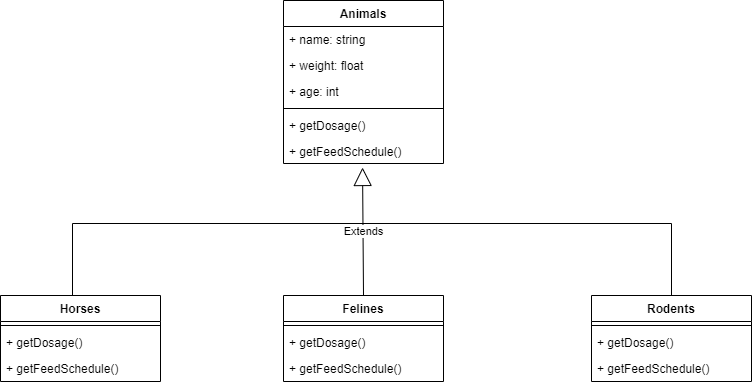

The diagram above was exported from draw.io. Its source (the exported page's mxGraphModel, read from the mxfile embedded in the PNG):
<mxGraphModel dx="1420" dy="802" grid="0" gridSize="10" guides="1" tooltips="1" connect="1" arrows="1" fold="1" page="1" pageScale="1" pageWidth="827" pageHeight="1169" math="0" shadow="0">
  <root>
    <mxCell id="WIyWlLk6GJQsqaUBKTNV-0" />
    <mxCell id="WIyWlLk6GJQsqaUBKTNV-1" parent="WIyWlLk6GJQsqaUBKTNV-0" />
    <mxCell id="5SutnVtmLOqFhx9YDLVs-4" value="Animals" style="swimlane;fontStyle=1;align=center;verticalAlign=top;childLayout=stackLayout;horizontal=1;startSize=26;horizontalStack=0;resizeParent=1;resizeParentMax=0;resizeLast=0;collapsible=1;marginBottom=0;" vertex="1" parent="WIyWlLk6GJQsqaUBKTNV-1">
      <mxGeometry x="334" y="59" width="160" height="163" as="geometry" />
    </mxCell>
    <mxCell id="5SutnVtmLOqFhx9YDLVs-5" value="+ name: string" style="text;strokeColor=none;fillColor=none;align=left;verticalAlign=top;spacingLeft=4;spacingRight=4;overflow=hidden;rotatable=0;points=[[0,0.5],[1,0.5]];portConstraint=eastwest;" vertex="1" parent="5SutnVtmLOqFhx9YDLVs-4">
      <mxGeometry y="26" width="160" height="26" as="geometry" />
    </mxCell>
    <mxCell id="5SutnVtmLOqFhx9YDLVs-9" value="+ weight: float" style="text;strokeColor=none;fillColor=none;align=left;verticalAlign=top;spacingLeft=4;spacingRight=4;overflow=hidden;rotatable=0;points=[[0,0.5],[1,0.5]];portConstraint=eastwest;" vertex="1" parent="5SutnVtmLOqFhx9YDLVs-4">
      <mxGeometry y="52" width="160" height="26" as="geometry" />
    </mxCell>
    <mxCell id="5SutnVtmLOqFhx9YDLVs-8" value="+ age: int" style="text;strokeColor=none;fillColor=none;align=left;verticalAlign=top;spacingLeft=4;spacingRight=4;overflow=hidden;rotatable=0;points=[[0,0.5],[1,0.5]];portConstraint=eastwest;" vertex="1" parent="5SutnVtmLOqFhx9YDLVs-4">
      <mxGeometry y="78" width="160" height="26" as="geometry" />
    </mxCell>
    <mxCell id="5SutnVtmLOqFhx9YDLVs-6" value="" style="line;strokeWidth=1;fillColor=none;align=left;verticalAlign=middle;spacingTop=-1;spacingLeft=3;spacingRight=3;rotatable=0;labelPosition=right;points=[];portConstraint=eastwest;" vertex="1" parent="5SutnVtmLOqFhx9YDLVs-4">
      <mxGeometry y="104" width="160" height="8" as="geometry" />
    </mxCell>
    <mxCell id="5SutnVtmLOqFhx9YDLVs-7" value="+ getDosage()&#10;" style="text;strokeColor=none;fillColor=none;align=left;verticalAlign=top;spacingLeft=4;spacingRight=4;overflow=hidden;rotatable=0;points=[[0,0.5],[1,0.5]];portConstraint=eastwest;" vertex="1" parent="5SutnVtmLOqFhx9YDLVs-4">
      <mxGeometry y="112" width="160" height="26" as="geometry" />
    </mxCell>
    <mxCell id="5SutnVtmLOqFhx9YDLVs-10" value="+ getFeedSchedule()" style="text;strokeColor=none;fillColor=none;align=left;verticalAlign=top;spacingLeft=4;spacingRight=4;overflow=hidden;rotatable=0;points=[[0,0.5],[1,0.5]];portConstraint=eastwest;" vertex="1" parent="5SutnVtmLOqFhx9YDLVs-4">
      <mxGeometry y="138" width="160" height="25" as="geometry" />
    </mxCell>
    <mxCell id="5SutnVtmLOqFhx9YDLVs-11" value="Horses" style="swimlane;fontStyle=1;align=center;verticalAlign=top;childLayout=stackLayout;horizontal=1;startSize=26;horizontalStack=0;resizeParent=1;resizeParentMax=0;resizeLast=0;collapsible=1;marginBottom=0;" vertex="1" parent="WIyWlLk6GJQsqaUBKTNV-1">
      <mxGeometry x="51" y="354" width="160" height="86" as="geometry" />
    </mxCell>
    <mxCell id="5SutnVtmLOqFhx9YDLVs-13" value="" style="line;strokeWidth=1;fillColor=none;align=left;verticalAlign=middle;spacingTop=-1;spacingLeft=3;spacingRight=3;rotatable=0;labelPosition=right;points=[];portConstraint=eastwest;" vertex="1" parent="5SutnVtmLOqFhx9YDLVs-11">
      <mxGeometry y="26" width="160" height="8" as="geometry" />
    </mxCell>
    <mxCell id="5SutnVtmLOqFhx9YDLVs-14" value="+ getDosage()" style="text;strokeColor=none;fillColor=none;align=left;verticalAlign=top;spacingLeft=4;spacingRight=4;overflow=hidden;rotatable=0;points=[[0,0.5],[1,0.5]];portConstraint=eastwest;" vertex="1" parent="5SutnVtmLOqFhx9YDLVs-11">
      <mxGeometry y="34" width="160" height="26" as="geometry" />
    </mxCell>
    <mxCell id="5SutnVtmLOqFhx9YDLVs-23" value="+ getFeedSchedule()" style="text;strokeColor=none;fillColor=none;align=left;verticalAlign=top;spacingLeft=4;spacingRight=4;overflow=hidden;rotatable=0;points=[[0,0.5],[1,0.5]];portConstraint=eastwest;" vertex="1" parent="5SutnVtmLOqFhx9YDLVs-11">
      <mxGeometry y="60" width="160" height="26" as="geometry" />
    </mxCell>
    <mxCell id="5SutnVtmLOqFhx9YDLVs-15" value="Felines" style="swimlane;fontStyle=1;align=center;verticalAlign=top;childLayout=stackLayout;horizontal=1;startSize=26;horizontalStack=0;resizeParent=1;resizeParentMax=0;resizeLast=0;collapsible=1;marginBottom=0;" vertex="1" parent="WIyWlLk6GJQsqaUBKTNV-1">
      <mxGeometry x="334" y="354" width="160" height="86" as="geometry" />
    </mxCell>
    <mxCell id="5SutnVtmLOqFhx9YDLVs-17" value="" style="line;strokeWidth=1;fillColor=none;align=left;verticalAlign=middle;spacingTop=-1;spacingLeft=3;spacingRight=3;rotatable=0;labelPosition=right;points=[];portConstraint=eastwest;" vertex="1" parent="5SutnVtmLOqFhx9YDLVs-15">
      <mxGeometry y="26" width="160" height="8" as="geometry" />
    </mxCell>
    <mxCell id="5SutnVtmLOqFhx9YDLVs-18" value="+ getDosage()" style="text;strokeColor=none;fillColor=none;align=left;verticalAlign=top;spacingLeft=4;spacingRight=4;overflow=hidden;rotatable=0;points=[[0,0.5],[1,0.5]];portConstraint=eastwest;" vertex="1" parent="5SutnVtmLOqFhx9YDLVs-15">
      <mxGeometry y="34" width="160" height="26" as="geometry" />
    </mxCell>
    <mxCell id="5SutnVtmLOqFhx9YDLVs-24" value="+ getFeedSchedule()" style="text;strokeColor=none;fillColor=none;align=left;verticalAlign=top;spacingLeft=4;spacingRight=4;overflow=hidden;rotatable=0;points=[[0,0.5],[1,0.5]];portConstraint=eastwest;" vertex="1" parent="5SutnVtmLOqFhx9YDLVs-15">
      <mxGeometry y="60" width="160" height="26" as="geometry" />
    </mxCell>
    <mxCell id="5SutnVtmLOqFhx9YDLVs-19" value="Rodents" style="swimlane;fontStyle=1;align=center;verticalAlign=top;childLayout=stackLayout;horizontal=1;startSize=26;horizontalStack=0;resizeParent=1;resizeParentMax=0;resizeLast=0;collapsible=1;marginBottom=0;" vertex="1" parent="WIyWlLk6GJQsqaUBKTNV-1">
      <mxGeometry x="642" y="354" width="160" height="86" as="geometry" />
    </mxCell>
    <mxCell id="5SutnVtmLOqFhx9YDLVs-21" value="" style="line;strokeWidth=1;fillColor=none;align=left;verticalAlign=middle;spacingTop=-1;spacingLeft=3;spacingRight=3;rotatable=0;labelPosition=right;points=[];portConstraint=eastwest;" vertex="1" parent="5SutnVtmLOqFhx9YDLVs-19">
      <mxGeometry y="26" width="160" height="8" as="geometry" />
    </mxCell>
    <mxCell id="5SutnVtmLOqFhx9YDLVs-22" value="+ getDosage()" style="text;strokeColor=none;fillColor=none;align=left;verticalAlign=top;spacingLeft=4;spacingRight=4;overflow=hidden;rotatable=0;points=[[0,0.5],[1,0.5]];portConstraint=eastwest;" vertex="1" parent="5SutnVtmLOqFhx9YDLVs-19">
      <mxGeometry y="34" width="160" height="26" as="geometry" />
    </mxCell>
    <mxCell id="5SutnVtmLOqFhx9YDLVs-25" value="+ getFeedSchedule()" style="text;strokeColor=none;fillColor=none;align=left;verticalAlign=top;spacingLeft=4;spacingRight=4;overflow=hidden;rotatable=0;points=[[0,0.5],[1,0.5]];portConstraint=eastwest;" vertex="1" parent="5SutnVtmLOqFhx9YDLVs-19">
      <mxGeometry y="60" width="160" height="26" as="geometry" />
    </mxCell>
    <mxCell id="5SutnVtmLOqFhx9YDLVs-32" value="" style="endArrow=none;html=1;edgeStyle=orthogonalEdgeStyle;rounded=0;entryX=0.5;entryY=0;entryDx=0;entryDy=0;exitX=0.45;exitY=0;exitDx=0;exitDy=0;exitPerimeter=0;" edge="1" parent="WIyWlLk6GJQsqaUBKTNV-1" source="5SutnVtmLOqFhx9YDLVs-11" target="5SutnVtmLOqFhx9YDLVs-19">
      <mxGeometry relative="1" as="geometry">
        <mxPoint x="123" y="285" as="sourcePoint" />
        <mxPoint x="722" y="274" as="targetPoint" />
        <Array as="points">
          <mxPoint x="123" y="282" />
          <mxPoint x="722" y="282" />
        </Array>
      </mxGeometry>
    </mxCell>
    <mxCell id="5SutnVtmLOqFhx9YDLVs-37" value="Extends" style="endArrow=block;endSize=16;endFill=0;html=1;rounded=0;exitX=0.5;exitY=0;exitDx=0;exitDy=0;entryX=0.494;entryY=1.16;entryDx=0;entryDy=0;entryPerimeter=0;" edge="1" parent="WIyWlLk6GJQsqaUBKTNV-1" source="5SutnVtmLOqFhx9YDLVs-15" target="5SutnVtmLOqFhx9YDLVs-10">
      <mxGeometry width="160" relative="1" as="geometry">
        <mxPoint x="392" y="304" as="sourcePoint" />
        <mxPoint x="552" y="304" as="targetPoint" />
        <Array as="points" />
      </mxGeometry>
    </mxCell>
  </root>
</mxGraphModel>